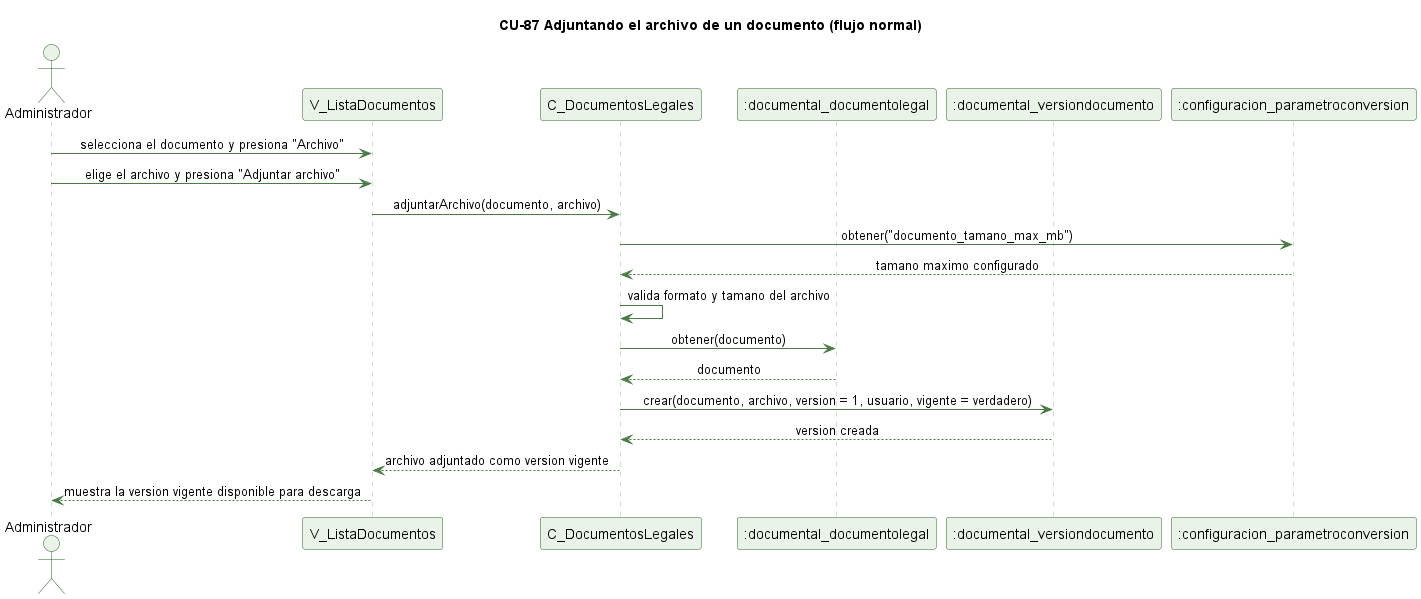

The diagram above was rendered by PlantUML. Its source (embedded in the PNG):
@startuml cu87-adjuntar-archivo-normal
' CU-87 Adjuntando el archivo de un documento - flujo normal
skinparam backgroundColor #FFFFFF
skinparam shadowing false
skinparam defaultFontName Helvetica
skinparam sequenceMessageAlign center
skinparam ParticipantBackgroundColor #EAF3E7
skinparam ParticipantBorderColor #2E5E2A
skinparam ActorBackgroundColor #EAF3E7
skinparam ActorBorderColor #2E5E2A
skinparam sequenceLifeLineBorderColor #9CC49A
skinparam ArrowColor #4B7A46

title CU-87 Adjuntando el archivo de un documento (flujo normal)

actor Administrador
participant "V_ListaDocumentos" as V
participant "C_DocumentosLegales" as C
participant ":documental_documentolegal" as DL
participant ":documental_versiondocumento" as VD
participant ":configuracion_parametroconversion" as PC

Administrador -> V : selecciona el documento y presiona "Archivo"
Administrador -> V : elige el archivo y presiona "Adjuntar archivo"
V -> C : adjuntarArchivo(documento, archivo)
C -> PC : obtener("documento_tamano_max_mb")
PC --> C : tamano maximo configurado
C -> C : valida formato y tamano del archivo
C -> DL : obtener(documento)
DL --> C : documento
C -> VD : crear(documento, archivo, version = 1, usuario, vigente = verdadero)
VD --> C : version creada
C --> V : archivo adjuntado como version vigente
V --> Administrador : muestra la version vigente disponible para descarga

@enduml